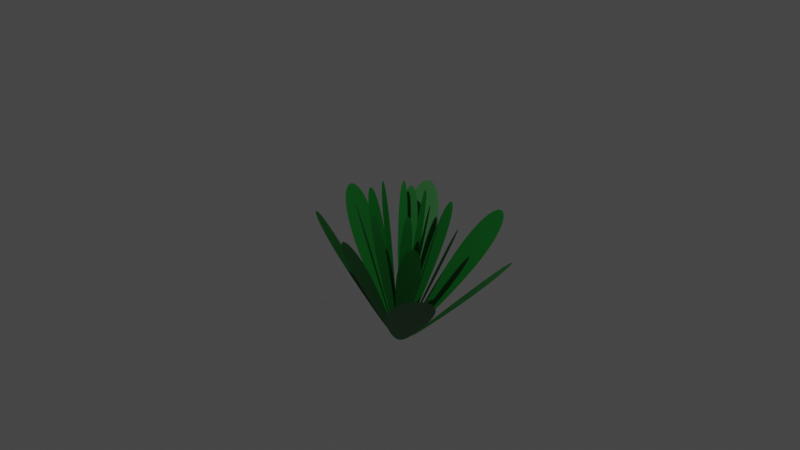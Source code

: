 # Source: grass.blend  (saved by Blender 2.83.20; exported with 4.5.12 LTS)
import bpy
from mathutils import Matrix  # noqa: F401  (used for matrix-valued properties, if any)

bpy.ops.wm.read_factory_settings(use_empty=True)
scene = bpy.context.scene
scene.name = 'Scene'

# ---- collections
col_collection = bpy.data.collections.new('Collection'); scene.collection.children.link(col_collection)

# ---- materials (node trees are filled in below, after node groups)
mat_material_001 = bpy.data.materials.new('Material.001')
mat_material_001.use_transparent_shadow = False

# ---- material node trees
mat_material_001.use_nodes = True; mat_material_001.node_tree.nodes.clear()
_N = mat_material_001.node_tree.nodes; _L = mat_material_001.node_tree.links
n0 = _N.new('ShaderNodeBsdfPrincipled'); n0.name = 'Principled BSDF'; n0.location = (10, 300)
n0.distribution = 'GGX'
n0.subsurface_method = 'BURLEY'
n0.inputs[0].default_value = (0.000941, 0.1523, 0.01474, 1.0)
n0.inputs[3].default_value = 1.45
n0.inputs[27].default_value = (0.0, 0.0, 0.0, 1.0)
n0.inputs[28].default_value = 1.0
n1 = _N.new('ShaderNodeOutputMaterial'); n1.name = 'Material Output'; n1.location = (300, 300)
_L.new(n0.outputs[0], n1.inputs[0])
n1.is_active_output = True

# ---- world
world_world = bpy.data.worlds.new('World'); scene.world = world_world
world_world.use_nodes = True; world_world.node_tree.nodes.clear()
_N = world_world.node_tree.nodes; _L = world_world.node_tree.links
n0 = _N.new('ShaderNodeOutputWorld'); n0.name = 'World Output'; n0.location = (300, 300)
n1 = _N.new('ShaderNodeBackground'); n1.name = 'Background'; n1.location = (10, 300)
n1.inputs[0].default_value = (0.05088, 0.05088, 0.05088, 1.0)
_L.new(n1.outputs[0], n0.inputs[0])
n0.is_active_output = True
world_world.color = (0.05088, 0.05088, 0.05088)
world_world.use_sun_shadow = False
world_world.sun_shadow_jitter_overblur = 0.0

# ---- cameras
cam_camera = bpy.data.cameras.new('Camera')
cam_camera.clip_end = 100.0
cam_camera.ortho_scale = 7.314

# ---- lights
light_light = bpy.data.lights.new('Light', 'POINT')
light_light.transmission_factor = 0.0
light_light.energy = 1000.0
light_light.shadow_soft_size = 0.1
light_light.shadow_maximum_resolution = 0.006
light_light.use_absolute_resolution = True

# ---- meshes
me_circle = bpy.data.meshes.new('Circle')
me_circle.from_pydata([(-8.895e-09, -1.435, 1.189), (-0.1425, -1.387, 1.144), (-0.2449, -1.251, 1.016), (-0.2811, -1.047, 0.8241), (-0.2538, -0.8062, 0.5981), (-0.1917, -0.5655, 0.3721), (-0.1241, -0.3615, 0.1805), (-0.06101, -0.2252, 0.05248), (-6.638e-08, -0.1774, 0.007522), (0.06101, -0.2252, 0.05248), (0.1241, -0.3615, 0.1805), (0.1917, -0.5655, 0.3721), (0.2538, -0.8062, 0.5981), (0.2811, -1.047, 0.8241), (0.2449, -1.251, 1.016), (0.1425, -1.387, 1.144), (0.0, -1.263, 1.028), (5.896e-08, -1.032, 0.81), (3.275e-08, -0.7736, 0.5675), (-2.62e-08, -0.5228, 0.332), (-6.223e-08, -0.3135, 0.1353)], [], [(2, 16, 0, 1), (16, 14, 15, 0), (3, 17, 16, 2), (17, 13, 14, 16), (4, 18, 17, 3), (18, 12, 13, 17), (5, 19, 18, 4), (19, 11, 12, 18), (6, 20, 19, 5), (20, 10, 11, 19), (7, 8, 20, 6), (8, 9, 10, 20)])
_uv = me_circle.uv_layers.new(name='UVMap')
_uv.uv.foreach_set('vector', [0.0, 0.0, 0.0, 0.0, 0.0, 0.0, 0.0, 0.0, 0.0, 0.0, 0.0, 0.0, 0.0, 0.0, 0.0, 0.0, 0.0, 0.0, 0.0, 0.0, 0.0, 0.0, 0.0, 0.0, 0.0, 0.0, 0.0, 0.0, 0.0, 0.0, 0.0, 0.0, 0.0, 0.0, 0.0, 0.0, 0.0, 0.0, 0.0, 0.0, 0.0, 0.0, 0.0, 0.0, 0.0, 0.0, 0.0, 0.0, 0.0, 0.0, 0.0, 0.0, 0.0, 0.0, 0.0, 0.0, 0.0, 0.0, 0.0, 0.0, 0.0, 0.0, 0.0, 0.0, 0.0, 0.0, 0.0, 0.0, 0.0, 0.0, 0.0, 0.0, 0.0, 0.0, 0.0, 0.0, 0.0, 0.0, 0.0, 0.0, 0.0, 0.0, 0.0, 0.0, 0.0, 0.0, 0.0, 0.0, 0.0, 0.0, 0.0, 0.0, 0.0, 0.0, 0.0, 0.0])
me_circle.materials.append(mat_material_001)
me_circle.use_remesh_fix_poles = True
me_circle.use_remesh_preserve_attributes = False
me_circle.use_mirror_vertex_groups = False
me_circle.update()

# ---- objects
ob_light = bpy.data.objects.new('Light', light_light)
ob_camera = bpy.data.objects.new('Camera', cam_camera)
ob_grass = bpy.data.objects.new('Grass', me_circle)
ob_empty = bpy.data.objects.new('Empty', None)

# ---- transforms, parenting, visibility, modifiers, constraints
ob_light.location = (3.645, -4.864, 7.581)
ob_light.rotation_euler = (0.6503, 0.05522, 1.866)
ob_light.lock_rotations_4d = False
ob_light.empty_display_type = 'ARROWS'
ob_light.color = (0.0, 0.0, 0.0, 0.0)
ob_light.lineart.crease_threshold = 0.0
ob_camera.location = (7.359, -6.926, 6.297)
ob_camera.rotation_euler = (1.109, 0.0, 0.8149)
ob_camera.lock_rotations_4d = False
ob_camera.empty_display_type = 'ARROWS'
ob_camera.color = (0.0, 0.0, 0.0, 0.0)
ob_camera.display_type = 'WIRE'
ob_camera.lineart.crease_threshold = 0.0
ob_grass.location = (0.0, 0.0, 0.0)
ob_grass.scale = (1.05, 1.05, 1.039)
ob_grass.lineart.crease_threshold = 0.0
_m = ob_grass.modifiers.new('Subdivision', 'SUBSURF')
_m.uv_smooth = 'PRESERVE_CORNERS'
_m.levels = 2
_m = ob_grass.modifiers.new('Array', 'ARRAY')
_m.count = 20
_m.constant_offset_displace = (0.0, 0.0, 0.0)
_m.use_relative_offset = False
_m.use_object_offset = True
_m.offset_object = ob_empty
ob_empty.location = (0.0, 0.0, 0.0)
ob_empty.rotation_euler = (0.0, -0.0, 0.9114)
ob_empty.scale = (0.8619, 1.06, 1.056)
ob_empty.lineart.crease_threshold = 0.0

# ---- collection membership
col_collection.objects.link(ob_light)
col_collection.objects.link(ob_camera)
col_collection.objects.link(ob_grass)
col_collection.objects.link(ob_empty)

# ---- scene / render settings (as saved in the file)
scene.camera = ob_camera
scene.frame_start = 1; scene.frame_end = 250; scene.frame_set(1)
scene.render.engine = 'BLENDER_EEVEE_NEXT'
scene.cycles.samples = 128
scene.cycles.sampling_pattern = 'TABULATED_SOBOL'
scene.cycles.use_adaptive_sampling = False
scene.cycles.use_light_tree = False
scene.eevee.use_gtao = True
scene.view_settings.view_transform = 'Filmic'
bpy.context.view_layer.update()
